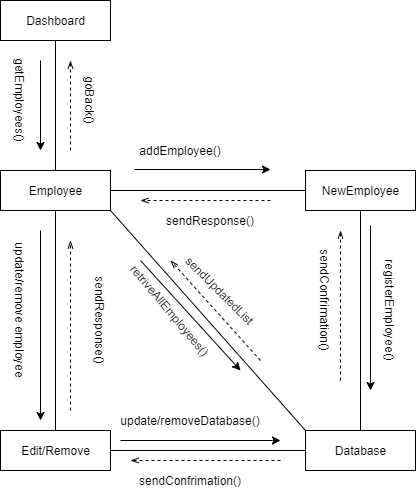

The diagram above was exported from draw.io. Its source (the exported page's mxGraphModel, read from the mxfile embedded in the PNG):
<mxGraphModel dx="1038" dy="548" grid="1" gridSize="10" guides="1" tooltips="1" connect="1" arrows="1" fold="1" page="1" pageScale="1" pageWidth="827" pageHeight="1169" math="0" shadow="0">
  <root>
    <mxCell id="0" />
    <mxCell id="1" parent="0" />
    <mxCell id="fmTODOdTF9D3q_jVtUtt-2" value="Dashboard" style="html=1;" parent="1" vertex="1">
      <mxGeometry x="280" y="310" width="110" height="40" as="geometry" />
    </mxCell>
    <mxCell id="fmTODOdTF9D3q_jVtUtt-3" value="Employee" style="html=1;" parent="1" vertex="1">
      <mxGeometry x="280" y="480" width="110" height="40" as="geometry" />
    </mxCell>
    <mxCell id="fmTODOdTF9D3q_jVtUtt-4" value="NewEmployee" style="html=1;" parent="1" vertex="1">
      <mxGeometry x="585" y="480" width="110" height="40" as="geometry" />
    </mxCell>
    <mxCell id="fmTODOdTF9D3q_jVtUtt-5" value="Database" style="html=1;" parent="1" vertex="1">
      <mxGeometry x="585" y="740" width="110" height="40" as="geometry" />
    </mxCell>
    <mxCell id="fmTODOdTF9D3q_jVtUtt-6" value="Edit/Remove" style="html=1;" parent="1" vertex="1">
      <mxGeometry x="280" y="740" width="110" height="40" as="geometry" />
    </mxCell>
    <mxCell id="fmTODOdTF9D3q_jVtUtt-7" value="" style="endArrow=none;html=1;exitX=0.5;exitY=1;exitDx=0;exitDy=0;" parent="1" source="fmTODOdTF9D3q_jVtUtt-2" target="fmTODOdTF9D3q_jVtUtt-3" edge="1">
      <mxGeometry width="50" height="50" relative="1" as="geometry">
        <mxPoint x="390" y="610" as="sourcePoint" />
        <mxPoint x="440" y="560" as="targetPoint" />
      </mxGeometry>
    </mxCell>
    <mxCell id="fmTODOdTF9D3q_jVtUtt-8" value="" style="endArrow=none;html=1;exitX=0;exitY=0.5;exitDx=0;exitDy=0;entryX=1;entryY=0.5;entryDx=0;entryDy=0;" parent="1" source="fmTODOdTF9D3q_jVtUtt-4" target="fmTODOdTF9D3q_jVtUtt-3" edge="1">
      <mxGeometry width="50" height="50" relative="1" as="geometry">
        <mxPoint x="345" y="410" as="sourcePoint" />
        <mxPoint x="345" y="490" as="targetPoint" />
      </mxGeometry>
    </mxCell>
    <mxCell id="fmTODOdTF9D3q_jVtUtt-9" value="" style="endArrow=none;html=1;entryX=0.5;entryY=1;entryDx=0;entryDy=0;exitX=0.5;exitY=0;exitDx=0;exitDy=0;" parent="1" source="fmTODOdTF9D3q_jVtUtt-5" target="fmTODOdTF9D3q_jVtUtt-4" edge="1">
      <mxGeometry width="50" height="50" relative="1" as="geometry">
        <mxPoint x="390" y="610" as="sourcePoint" />
        <mxPoint x="440" y="560" as="targetPoint" />
      </mxGeometry>
    </mxCell>
    <mxCell id="fmTODOdTF9D3q_jVtUtt-10" value="" style="endArrow=none;html=1;exitX=0;exitY=0.5;exitDx=0;exitDy=0;entryX=1;entryY=0.5;entryDx=0;entryDy=0;" parent="1" source="fmTODOdTF9D3q_jVtUtt-5" target="fmTODOdTF9D3q_jVtUtt-6" edge="1">
      <mxGeometry width="50" height="50" relative="1" as="geometry">
        <mxPoint x="540" y="510" as="sourcePoint" />
        <mxPoint x="400" y="510" as="targetPoint" />
      </mxGeometry>
    </mxCell>
    <mxCell id="fmTODOdTF9D3q_jVtUtt-11" value="" style="endArrow=none;html=1;entryX=0.5;entryY=1;entryDx=0;entryDy=0;exitX=0.5;exitY=0;exitDx=0;exitDy=0;" parent="1" source="fmTODOdTF9D3q_jVtUtt-6" target="fmTODOdTF9D3q_jVtUtt-3" edge="1">
      <mxGeometry width="50" height="50" relative="1" as="geometry">
        <mxPoint x="595" y="610" as="sourcePoint" />
        <mxPoint x="595" y="530" as="targetPoint" />
      </mxGeometry>
    </mxCell>
    <mxCell id="fmTODOdTF9D3q_jVtUtt-12" value="" style="endArrow=classic;html=1;" parent="1" edge="1">
      <mxGeometry width="50" height="50" relative="1" as="geometry">
        <mxPoint x="320" y="370" as="sourcePoint" />
        <mxPoint x="320" y="460" as="targetPoint" />
      </mxGeometry>
    </mxCell>
    <mxCell id="fmTODOdTF9D3q_jVtUtt-13" value="getEmployees()" style="text;html=1;strokeColor=none;fillColor=none;align=center;verticalAlign=middle;whiteSpace=wrap;rounded=0;rotation=90;" parent="1" vertex="1">
      <mxGeometry x="280" y="400" width="40" height="20" as="geometry" />
    </mxCell>
    <mxCell id="fmTODOdTF9D3q_jVtUtt-15" value="addEmployee()" style="text;html=1;strokeColor=none;fillColor=none;align=center;verticalAlign=middle;whiteSpace=wrap;rounded=0;" parent="1" vertex="1">
      <mxGeometry x="440" y="450" width="40" height="20" as="geometry" />
    </mxCell>
    <mxCell id="fmTODOdTF9D3q_jVtUtt-16" value="" style="endArrow=classic;html=1;" parent="1" edge="1">
      <mxGeometry width="50" height="50" relative="1" as="geometry">
        <mxPoint x="414" y="479" as="sourcePoint" />
        <mxPoint x="550" y="479" as="targetPoint" />
      </mxGeometry>
    </mxCell>
    <mxCell id="fmTODOdTF9D3q_jVtUtt-17" value="" style="endArrow=classic;html=1;" parent="1" edge="1">
      <mxGeometry width="50" height="50" relative="1" as="geometry">
        <mxPoint x="650" y="535" as="sourcePoint" />
        <mxPoint x="650" y="700" as="targetPoint" />
        <Array as="points" />
      </mxGeometry>
    </mxCell>
    <mxCell id="fmTODOdTF9D3q_jVtUtt-18" value="registerEmployee()" style="text;html=1;strokeColor=none;fillColor=none;align=center;verticalAlign=middle;whiteSpace=wrap;rounded=0;rotation=90;" parent="1" vertex="1">
      <mxGeometry x="650" y="610" width="40" height="20" as="geometry" />
    </mxCell>
    <mxCell id="fmTODOdTF9D3q_jVtUtt-19" value="" style="endArrow=classic;html=1;" parent="1" edge="1">
      <mxGeometry width="50" height="50" relative="1" as="geometry">
        <mxPoint x="400" y="750" as="sourcePoint" />
        <mxPoint x="560" y="750" as="targetPoint" />
      </mxGeometry>
    </mxCell>
    <mxCell id="fmTODOdTF9D3q_jVtUtt-20" value="update/removeDatabase()" style="text;html=1;strokeColor=none;fillColor=none;align=center;verticalAlign=middle;whiteSpace=wrap;rounded=0;" parent="1" vertex="1">
      <mxGeometry x="450" y="720" width="40" height="20" as="geometry" />
    </mxCell>
    <mxCell id="fmTODOdTF9D3q_jVtUtt-21" value="" style="endArrow=classic;html=1;" parent="1" edge="1">
      <mxGeometry width="50" height="50" relative="1" as="geometry">
        <mxPoint x="320" y="540" as="sourcePoint" />
        <mxPoint x="320" y="730" as="targetPoint" />
      </mxGeometry>
    </mxCell>
    <mxCell id="fmTODOdTF9D3q_jVtUtt-22" value="update/remove employee" style="text;html=1;strokeColor=none;fillColor=none;align=center;verticalAlign=middle;whiteSpace=wrap;rounded=0;rotation=90;" parent="1" vertex="1">
      <mxGeometry x="230" y="610" width="140" height="20" as="geometry" />
    </mxCell>
    <mxCell id="fmTODOdTF9D3q_jVtUtt-24" value="" style="endArrow=none;html=1;exitX=0;exitY=0;exitDx=0;exitDy=0;entryX=1;entryY=1;entryDx=0;entryDy=0;" parent="1" source="fmTODOdTF9D3q_jVtUtt-5" target="fmTODOdTF9D3q_jVtUtt-3" edge="1">
      <mxGeometry width="50" height="50" relative="1" as="geometry">
        <mxPoint x="550" y="510" as="sourcePoint" />
        <mxPoint x="400" y="510" as="targetPoint" />
      </mxGeometry>
    </mxCell>
    <mxCell id="fmTODOdTF9D3q_jVtUtt-25" value="sendResponse()" style="text;html=1;strokeColor=none;fillColor=none;align=center;verticalAlign=middle;whiteSpace=wrap;rounded=0;rotation=0;" parent="1" vertex="1">
      <mxGeometry x="470" y="520" width="40" height="20" as="geometry" />
    </mxCell>
    <mxCell id="fmTODOdTF9D3q_jVtUtt-26" value="" style="endArrow=classic;html=1;" parent="1" edge="1">
      <mxGeometry width="50" height="50" relative="1" as="geometry">
        <mxPoint x="420" y="570" as="sourcePoint" />
        <mxPoint x="520" y="680" as="targetPoint" />
      </mxGeometry>
    </mxCell>
    <mxCell id="fmTODOdTF9D3q_jVtUtt-27" value="retriveAllEmployees()" style="text;html=1;strokeColor=none;fillColor=none;align=center;verticalAlign=middle;whiteSpace=wrap;rounded=0;rotation=50;" parent="1" vertex="1">
      <mxGeometry x="430" y="610" width="40" height="20" as="geometry" />
    </mxCell>
    <mxCell id="fmTODOdTF9D3q_jVtUtt-28" value="" style="endArrow=openThin;html=1;dashed=1;endFill=0;" parent="1" edge="1">
      <mxGeometry width="50" height="50" relative="1" as="geometry">
        <mxPoint x="540" y="670" as="sourcePoint" />
        <mxPoint x="450" y="570" as="targetPoint" />
      </mxGeometry>
    </mxCell>
    <mxCell id="fmTODOdTF9D3q_jVtUtt-29" value="" style="endArrow=openThin;html=1;dashed=1;endFill=0;" parent="1" edge="1">
      <mxGeometry width="50" height="50" relative="1" as="geometry">
        <mxPoint x="550" y="510" as="sourcePoint" />
        <mxPoint x="420" y="510" as="targetPoint" />
      </mxGeometry>
    </mxCell>
    <mxCell id="fmTODOdTF9D3q_jVtUtt-30" value="" style="endArrow=openThin;html=1;dashed=1;endFill=0;" parent="1" edge="1">
      <mxGeometry width="50" height="50" relative="1" as="geometry">
        <mxPoint x="620" y="690" as="sourcePoint" />
        <mxPoint x="620" y="540" as="targetPoint" />
      </mxGeometry>
    </mxCell>
    <mxCell id="fmTODOdTF9D3q_jVtUtt-31" value="" style="endArrow=openThin;html=1;dashed=1;endFill=0;" parent="1" edge="1">
      <mxGeometry width="50" height="50" relative="1" as="geometry">
        <mxPoint x="560" y="770" as="sourcePoint" />
        <mxPoint x="410" y="770" as="targetPoint" />
      </mxGeometry>
    </mxCell>
    <mxCell id="fmTODOdTF9D3q_jVtUtt-32" value="" style="endArrow=openThin;html=1;dashed=1;endFill=0;" parent="1" edge="1">
      <mxGeometry width="50" height="50" relative="1" as="geometry">
        <mxPoint x="350" y="720" as="sourcePoint" />
        <mxPoint x="350" y="550" as="targetPoint" />
      </mxGeometry>
    </mxCell>
    <mxCell id="fmTODOdTF9D3q_jVtUtt-35" value="sendConfrimation()" style="text;html=1;strokeColor=none;fillColor=none;align=center;verticalAlign=middle;whiteSpace=wrap;rounded=0;" parent="1" vertex="1">
      <mxGeometry x="450" y="780" width="40" height="20" as="geometry" />
    </mxCell>
    <mxCell id="fmTODOdTF9D3q_jVtUtt-36" value="sendConfrimation()" style="text;html=1;strokeColor=none;fillColor=none;align=center;verticalAlign=middle;whiteSpace=wrap;rounded=0;rotation=90;" parent="1" vertex="1">
      <mxGeometry x="585" y="600" width="40" height="20" as="geometry" />
    </mxCell>
    <mxCell id="fmTODOdTF9D3q_jVtUtt-37" value="sendResponse()" style="text;html=1;strokeColor=none;fillColor=none;align=center;verticalAlign=middle;whiteSpace=wrap;rounded=0;rotation=90;" parent="1" vertex="1">
      <mxGeometry x="360" y="620" width="40" height="20" as="geometry" />
    </mxCell>
    <mxCell id="fmTODOdTF9D3q_jVtUtt-38" value="" style="endArrow=openThin;html=1;endFill=0;dashed=1;" parent="1" edge="1">
      <mxGeometry width="50" height="50" relative="1" as="geometry">
        <mxPoint x="350" y="460" as="sourcePoint" />
        <mxPoint x="350" y="370" as="targetPoint" />
      </mxGeometry>
    </mxCell>
    <mxCell id="fmTODOdTF9D3q_jVtUtt-39" value="goBack()" style="text;html=1;strokeColor=none;fillColor=none;align=center;verticalAlign=middle;whiteSpace=wrap;rounded=0;rotation=90;" parent="1" vertex="1">
      <mxGeometry x="350" y="400" width="40" height="20" as="geometry" />
    </mxCell>
    <mxCell id="fmTODOdTF9D3q_jVtUtt-40" value="sendUpdatedList" style="text;html=1;strokeColor=none;fillColor=none;align=center;verticalAlign=middle;whiteSpace=wrap;rounded=0;rotation=45;" parent="1" vertex="1">
      <mxGeometry x="480" y="590" width="40" height="20" as="geometry" />
    </mxCell>
  </root>
</mxGraphModel>